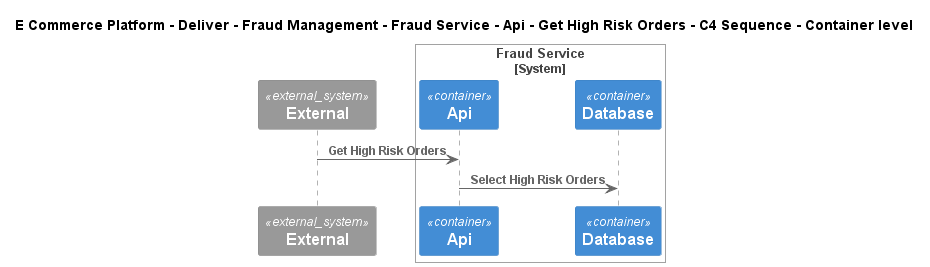

The diagram above was rendered by PlantUML. Its source (embedded in the PNG):
@startuml
!include ..\..\..\..\..\..\..\..\..\.c4s\C4_Sequence.puml
SHOW_FOOT_BOXES()

title E Commerce Platform - Deliver - Fraud Management - Fraud Service - Api - Get High Risk Orders - C4 Sequence - Container level

System_Ext(C4InterFlow.SoftwareSystems.ExternalSystem, "External", "")

System_Boundary(ECommercePlatform.Deliver.FraudManagement.SoftwareSystems.FraudService, "Fraud Service")
    Container(ECommercePlatform.Deliver.FraudManagement.SoftwareSystems.FraudService.Containers.Api, "Api", "", "")
    ContainerDb(ECommercePlatform.Deliver.FraudManagement.SoftwareSystems.FraudService.Containers.Database, "Database", "", "")
Boundary_End()

Rel(C4InterFlow.SoftwareSystems.ExternalSystem, ECommercePlatform.Deliver.FraudManagement.SoftwareSystems.FraudService.Containers.Api, "Get High Risk Orders")
Rel(ECommercePlatform.Deliver.FraudManagement.SoftwareSystems.FraudService.Containers.Api, ECommercePlatform.Deliver.FraudManagement.SoftwareSystems.FraudService.Containers.Database, "Select High Risk Orders")


@enduml